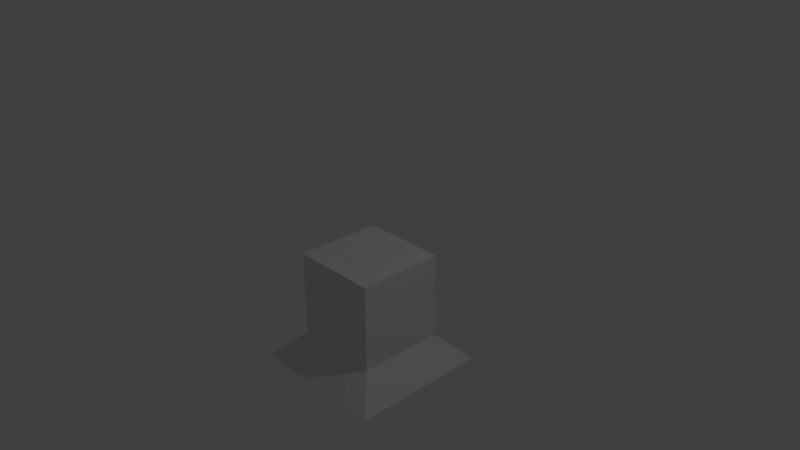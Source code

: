 # Source: BatHolder.blend  (saved by Blender 2.79.0; exported with 4.5.12 LTS)
import bpy
from mathutils import Matrix  # noqa: F401  (used for matrix-valued properties, if any)

bpy.ops.wm.read_factory_settings(use_empty=True)
scene = bpy.context.scene
scene.name = 'Scene'

# ---- collections
col_collection_1 = bpy.data.collections.new('Collection 1'); scene.collection.children.link(col_collection_1)

# ---- materials (node trees are filled in below, after node groups)
mat_material = bpy.data.materials.new('Material')
mat_material.alpha_threshold = 0.0
mat_material.use_transparent_shadow = False
mat_material.roughness = 0.5
mat_material.line_color = (0.0, 0.0, 0.0, 1.0)

# ---- material node trees

# ---- world
world_world = bpy.data.worlds.new('World'); scene.world = world_world
world_world.color = (0.05088, 0.05088, 0.05088)
world_world.use_sun_shadow = False
world_world.sun_shadow_jitter_overblur = 0.0
world_world.cycles.sampling_method = 'MANUAL'

# ---- cameras
cam_camera = bpy.data.cameras.new('Camera')
cam_camera.clip_end = 100.0
cam_camera.lens = 35.0
cam_camera.sensor_width = 32.0
cam_camera.sensor_height = 18.0
cam_camera.ortho_scale = 7.314
cam_camera.dof.focus_distance = 0.0
cam_camera.dof.aperture_fstop = 128.0

# ---- lights
light_lamp = bpy.data.lights.new('Lamp', 'POINT')
light_lamp.transmission_factor = 0.0
light_lamp.cutoff_distance = 30.0
light_lamp.energy = 100.0
light_lamp.shadow_buffer_clip_start = 1.001
light_lamp.shadow_soft_size = 0.1
light_lamp.shadow_maximum_resolution = 0.006
light_lamp.use_absolute_resolution = True

# ---- meshes
me_cube = bpy.data.meshes.new('Cube')
me_cube.from_pydata([(0.6182, 0.6182, -1.277), (0.6182, -0.6182, -1.277), (-0.6182, -0.6182, -1.277), (-0.6182, 0.6182, -1.277), (0.6182, 0.6182, -0.04044), (0.6182, -0.6182, -0.04044), (-0.6182, -0.6182, -0.04044), (-0.6182, 0.6182, -0.04044), (1.0, 1.0, 0.3414), (1.0, -1.0, 0.3414), (-1.0, 1.0, 0.3414), (-1.0, -1.0, 0.3414), (1.0, 1.0, 0.3414), (1.0, -1.0, 0.3414), (-1.0, 1.0, 0.3414), (-1.0, -1.0, 0.3414), (0.6746, 0.6746, 0.6346), (0.6746, -0.6746, 0.6346), (-0.6746, 0.6746, 0.6346), (-0.6746, -0.6746, 0.6346)], [], [(0, 1, 2, 3), (6, 5, 9, 11), (0, 4, 5, 1), (1, 5, 6, 2), (2, 6, 7, 3), (4, 0, 3, 7), (11, 9, 13, 15), (5, 4, 8, 9), (7, 6, 11, 10), (4, 7, 10, 8), (14, 15, 19, 18), (9, 8, 12, 13), (10, 11, 15, 14), (8, 10, 14, 12), (16, 18, 19, 17), (12, 14, 18, 16), (15, 13, 17, 19), (13, 12, 16, 17)])
me_cube.materials.append(mat_material)
me_cube.use_remesh_preserve_volume = False
me_cube.use_remesh_preserve_attributes = False
me_cube.use_mirror_vertex_groups = False
me_cube.update()

# ---- objects
ob_cube = bpy.data.objects.new('Cube', me_cube)
ob_lamp = bpy.data.objects.new('Lamp', light_lamp)
ob_camera = bpy.data.objects.new('Camera', cam_camera)

# ---- transforms, parenting, visibility, modifiers, constraints
ob_cube.location = (-2.037e-08, 1.746e-08, -1.258)
ob_cube.scale = (-0.9766, -0.9766, -0.9766)
ob_cube.lock_rotations_4d = False
ob_cube.empty_display_type = 'ARROWS'
ob_cube.lineart.crease_threshold = 0.0
ob_lamp.location = (4.076, 1.005, 5.904)
ob_lamp.rotation_euler = (0.6503, 0.05522, 1.866)
ob_lamp.lock_rotations_4d = False
ob_lamp.empty_display_type = 'ARROWS'
ob_lamp.color = (0.0, 0.0, 0.0, 0.0)
ob_lamp.lineart.crease_threshold = 0.0
ob_camera.location = (7.481, -6.508, 5.344)
ob_camera.rotation_euler = (1.109, 0.0, 0.8149)
ob_camera.lock_rotations_4d = False
ob_camera.empty_display_type = 'ARROWS'
ob_camera.color = (0.0, 0.0, 0.0, 0.0)
ob_camera.display_type = 'WIRE'
ob_camera.lineart.crease_threshold = 0.0

# ---- collection membership
col_collection_1.objects.link(ob_cube)
col_collection_1.objects.link(ob_lamp)
col_collection_1.objects.link(ob_camera)

# ---- scene / render settings (as saved in the file)
scene.camera = ob_camera
scene.frame_start = 1; scene.frame_end = 250; scene.frame_set(1)
scene.render.engine = 'BLENDER_EEVEE_NEXT'
scene.render.resolution_percentage = 50
scene.render.dither_intensity = 0.0
scene.cycles.use_denoising = False
scene.cycles.samples = 128
scene.cycles.sampling_pattern = 'TABULATED_SOBOL'
scene.cycles.use_adaptive_sampling = False
scene.cycles.use_light_tree = False
scene.cycles.blur_glossy = 0.0
scene.cycles.sample_clamp_indirect = 0.0
scene.view_settings.view_transform = 'Standard'
bpy.context.view_layer.update()
